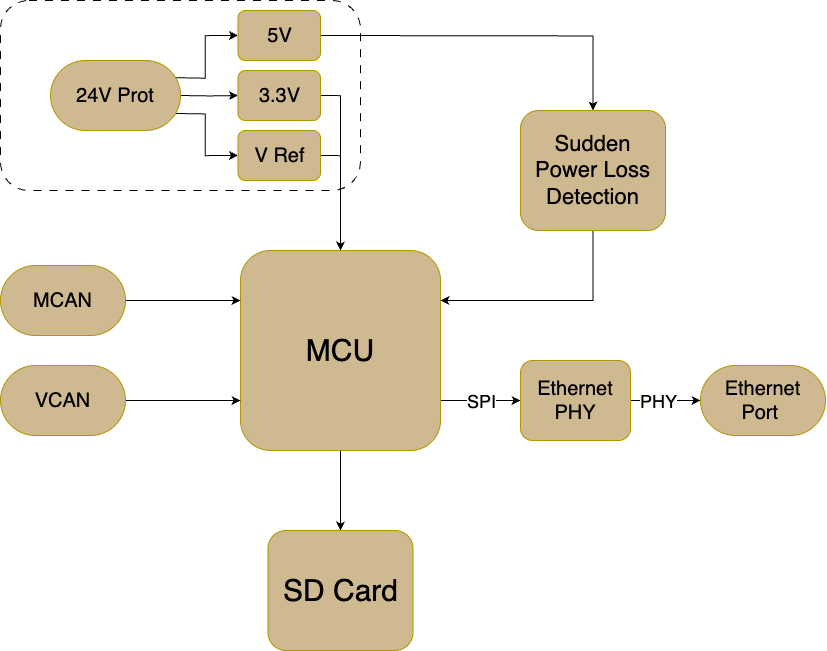

The diagram above was exported from draw.io. Its source (the exported page's mxGraphModel, read from the mxfile embedded in the PNG):
<mxGraphModel dx="1534" dy="2946" grid="1" gridSize="10" guides="1" tooltips="1" connect="1" arrows="1" fold="1" page="1" pageScale="1" pageWidth="850" pageHeight="1100" background="#ffffff" math="0" shadow="0">
  <root>
    <mxCell id="0" />
    <mxCell id="1" parent="0" />
    <mxCell id="47" value="" style="rounded=1;whiteSpace=wrap;html=1;fillColor=none;dashed=1;dashPattern=8 8;" vertex="1" parent="1">
      <mxGeometry x="80" y="-10" width="360" height="190" as="geometry" />
    </mxCell>
    <mxCell id="48" style="edgeStyle=orthogonalEdgeStyle;rounded=0;orthogonalLoop=1;jettySize=auto;html=1;exitX=0.5;exitY=1;exitDx=0;exitDy=0;entryX=0.5;entryY=0;entryDx=0;entryDy=0;" edge="1" parent="1" source="51" target="52">
      <mxGeometry relative="1" as="geometry" />
    </mxCell>
    <mxCell id="49" style="edgeStyle=orthogonalEdgeStyle;rounded=0;orthogonalLoop=1;jettySize=auto;html=1;exitX=1;exitY=0.75;exitDx=0;exitDy=0;" edge="1" parent="1" source="51">
      <mxGeometry relative="1" as="geometry">
        <mxPoint x="600" y="390" as="targetPoint" />
      </mxGeometry>
    </mxCell>
    <mxCell id="50" value="&lt;font style=&quot;font-size: 18px;&quot;&gt;SPI&lt;/font&gt;" style="edgeLabel;html=1;align=center;verticalAlign=middle;resizable=0;points=[];" connectable="0" vertex="1" parent="49">
      <mxGeometry x="-0.0308" y="1" relative="1" as="geometry">
        <mxPoint as="offset" />
      </mxGeometry>
    </mxCell>
    <mxCell id="51" value="&lt;font style=&quot;font-size: 30px;&quot;&gt;MCU&lt;/font&gt;" style="rounded=1;whiteSpace=wrap;html=1;fillColor=light-dark(#CFB991,#CFB991);fontColor=#000000;strokeColor=#B09500;" vertex="1" parent="1">
      <mxGeometry x="320" y="240" width="200" height="200" as="geometry" />
    </mxCell>
    <mxCell id="52" value="&lt;font style=&quot;font-size: 30px;&quot;&gt;SD Card&lt;/font&gt;" style="rounded=1;whiteSpace=wrap;html=1;fillColor=light-dark(#CFB991,#CFB991);fontColor=#000000;strokeColor=#B09500;" vertex="1" parent="1">
      <mxGeometry x="347.5" y="520" width="145" height="120" as="geometry" />
    </mxCell>
    <mxCell id="53" style="edgeStyle=orthogonalEdgeStyle;rounded=0;orthogonalLoop=1;jettySize=auto;html=1;exitX=1;exitY=0.5;exitDx=0;exitDy=0;entryX=0;entryY=0.5;entryDx=0;entryDy=0;" edge="1" parent="1">
      <mxGeometry relative="1" as="geometry">
        <mxPoint x="710" y="390" as="sourcePoint" />
        <mxPoint x="780" y="390" as="targetPoint" />
      </mxGeometry>
    </mxCell>
    <mxCell id="54" value="&lt;font style=&quot;font-size: 18px;&quot;&gt;PHY&lt;/font&gt;" style="edgeLabel;html=1;align=center;verticalAlign=middle;resizable=0;points=[];" connectable="0" vertex="1" parent="1">
      <mxGeometry x="740" y="370" as="geometry">
        <mxPoint x="-3" y="20" as="offset" />
      </mxGeometry>
    </mxCell>
    <mxCell id="55" style="edgeStyle=orthogonalEdgeStyle;rounded=0;orthogonalLoop=1;jettySize=auto;html=1;exitX=1;exitY=0.5;exitDx=0;exitDy=0;entryX=0;entryY=0.5;entryDx=0;entryDy=0;" edge="1" parent="1" target="70">
      <mxGeometry relative="1" as="geometry">
        <mxPoint x="260" y="85" as="sourcePoint" />
        <mxPoint x="310" y="85" as="targetPoint" />
      </mxGeometry>
    </mxCell>
    <mxCell id="56" style="edgeStyle=orthogonalEdgeStyle;rounded=0;orthogonalLoop=1;jettySize=auto;html=1;exitX=1;exitY=0.75;exitDx=0;exitDy=0;entryX=0;entryY=0.5;entryDx=0;entryDy=0;" edge="1" parent="1" target="72">
      <mxGeometry relative="1" as="geometry">
        <mxPoint x="251.05263157894728" y="102.8947368421052" as="sourcePoint" />
        <mxPoint x="310" y="145" as="targetPoint" />
      </mxGeometry>
    </mxCell>
    <mxCell id="57" style="edgeStyle=orthogonalEdgeStyle;rounded=0;orthogonalLoop=1;jettySize=auto;html=1;exitX=1;exitY=0.25;exitDx=0;exitDy=0;entryX=0;entryY=0.5;entryDx=0;entryDy=0;" edge="1" parent="1" target="67">
      <mxGeometry relative="1" as="geometry">
        <mxPoint x="251.05263157894728" y="67.1052631578948" as="sourcePoint" />
      </mxGeometry>
    </mxCell>
    <mxCell id="58" style="edgeStyle=orthogonalEdgeStyle;rounded=0;orthogonalLoop=1;jettySize=auto;html=1;exitX=1;exitY=0.5;exitDx=0;exitDy=0;entryX=0.5;entryY=0;entryDx=0;entryDy=0;" edge="1" parent="1" target="60">
      <mxGeometry relative="1" as="geometry">
        <mxPoint x="400" y="25" as="sourcePoint" />
      </mxGeometry>
    </mxCell>
    <mxCell id="59" style="edgeStyle=orthogonalEdgeStyle;rounded=0;orthogonalLoop=1;jettySize=auto;html=1;exitX=0.5;exitY=1;exitDx=0;exitDy=0;entryX=1;entryY=0.25;entryDx=0;entryDy=0;" edge="1" parent="1" source="60" target="51">
      <mxGeometry relative="1" as="geometry" />
    </mxCell>
    <mxCell id="60" value="&lt;font style=&quot;font-size: 22px;&quot;&gt;Sudden Power Loss Detection&lt;/font&gt;" style="rounded=1;whiteSpace=wrap;html=1;fillColor=light-dark(#CFB991,#CFB991);fontColor=#000000;strokeColor=#B09500;" vertex="1" parent="1">
      <mxGeometry x="600" y="100" width="145" height="120" as="geometry" />
    </mxCell>
    <mxCell id="61" style="edgeStyle=orthogonalEdgeStyle;rounded=0;orthogonalLoop=1;jettySize=auto;html=1;exitX=1;exitY=0.5;exitDx=0;exitDy=0;entryX=0;entryY=0.25;entryDx=0;entryDy=0;" edge="1" parent="1" source="62" target="51">
      <mxGeometry relative="1" as="geometry" />
    </mxCell>
    <mxCell id="62" value="&lt;font style=&quot;font-size: 20px;&quot;&gt;MCAN&lt;/font&gt;" style="rounded=1;whiteSpace=wrap;html=1;fillColor=light-dark(#CFB991,#CFB991);fontColor=#000000;strokeColor=#B09500;arcSize=50;" vertex="1" parent="1">
      <mxGeometry x="80" y="255" width="125" height="70" as="geometry" />
    </mxCell>
    <mxCell id="63" style="edgeStyle=orthogonalEdgeStyle;rounded=0;orthogonalLoop=1;jettySize=auto;html=1;exitX=1;exitY=0.5;exitDx=0;exitDy=0;entryX=0;entryY=0.75;entryDx=0;entryDy=0;" edge="1" parent="1" source="64" target="51">
      <mxGeometry relative="1" as="geometry" />
    </mxCell>
    <mxCell id="64" value="&lt;font style=&quot;font-size: 20px;&quot;&gt;VCAN&lt;/font&gt;" style="rounded=1;whiteSpace=wrap;html=1;fillColor=light-dark(#CFB991,#CFB991);fontColor=#000000;strokeColor=#B09500;arcSize=50;" vertex="1" parent="1">
      <mxGeometry x="80" y="355" width="125" height="70" as="geometry" />
    </mxCell>
    <mxCell id="65" value="&lt;font style=&quot;font-size: 20px;&quot;&gt;Ethernet PHY&lt;/font&gt;" style="rounded=1;whiteSpace=wrap;html=1;fillColor=light-dark(#CFB991,#CFB991);fontColor=#000000;strokeColor=#B09500;" vertex="1" parent="1">
      <mxGeometry x="600" y="350" width="110" height="80" as="geometry" />
    </mxCell>
    <mxCell id="66" value="&lt;font style=&quot;font-size: 20px;&quot;&gt;Ethernet Port&amp;nbsp;&lt;/font&gt;" style="rounded=1;whiteSpace=wrap;html=1;fillColor=light-dark(#CFB991,#CFB991);fontColor=#000000;strokeColor=#B09500;arcSize=50;" vertex="1" parent="1">
      <mxGeometry x="780" y="355" width="125" height="70" as="geometry" />
    </mxCell>
    <mxCell id="67" value="&lt;font style=&quot;font-size: 20px;&quot;&gt;5V&lt;/font&gt;" style="rounded=1;whiteSpace=wrap;html=1;fillColor=light-dark(#CFB991,#CFB991);fontColor=#000000;strokeColor=#B09500;" vertex="1" parent="1">
      <mxGeometry x="317.5" width="82.5" height="50" as="geometry" />
    </mxCell>
    <mxCell id="68" value="&lt;font style=&quot;font-size: 20px;&quot;&gt;24V Prot&lt;/font&gt;" style="rounded=1;whiteSpace=wrap;html=1;fillColor=light-dark(#CFB991,#CFB991);fontColor=#000000;strokeColor=#B09500;arcSize=50;" vertex="1" parent="1">
      <mxGeometry x="130" y="50" width="130" height="70" as="geometry" />
    </mxCell>
    <mxCell id="69" style="edgeStyle=orthogonalEdgeStyle;rounded=0;orthogonalLoop=1;jettySize=auto;html=1;exitX=1;exitY=0.5;exitDx=0;exitDy=0;entryX=0.5;entryY=0;entryDx=0;entryDy=0;" edge="1" parent="1" source="70" target="51">
      <mxGeometry relative="1" as="geometry" />
    </mxCell>
    <mxCell id="70" value="&lt;font style=&quot;font-size: 20px;&quot;&gt;3.3V&lt;/font&gt;" style="rounded=1;whiteSpace=wrap;html=1;fillColor=light-dark(#CFB991,#CFB991);fontColor=#000000;strokeColor=#B09500;" vertex="1" parent="1">
      <mxGeometry x="317.5" y="60" width="82.5" height="50" as="geometry" />
    </mxCell>
    <mxCell id="71" style="edgeStyle=orthogonalEdgeStyle;rounded=0;orthogonalLoop=1;jettySize=auto;html=1;exitX=1;exitY=0.5;exitDx=0;exitDy=0;entryX=0.5;entryY=0;entryDx=0;entryDy=0;" edge="1" parent="1" source="72" target="51">
      <mxGeometry relative="1" as="geometry" />
    </mxCell>
    <mxCell id="72" value="&lt;font style=&quot;font-size: 20px;&quot;&gt;V Ref&lt;/font&gt;" style="rounded=1;whiteSpace=wrap;html=1;fillColor=light-dark(#CFB991,#CFB991);fontColor=#000000;strokeColor=#B09500;" vertex="1" parent="1">
      <mxGeometry x="317.5" y="120" width="82.5" height="50" as="geometry" />
    </mxCell>
  </root>
</mxGraphModel>